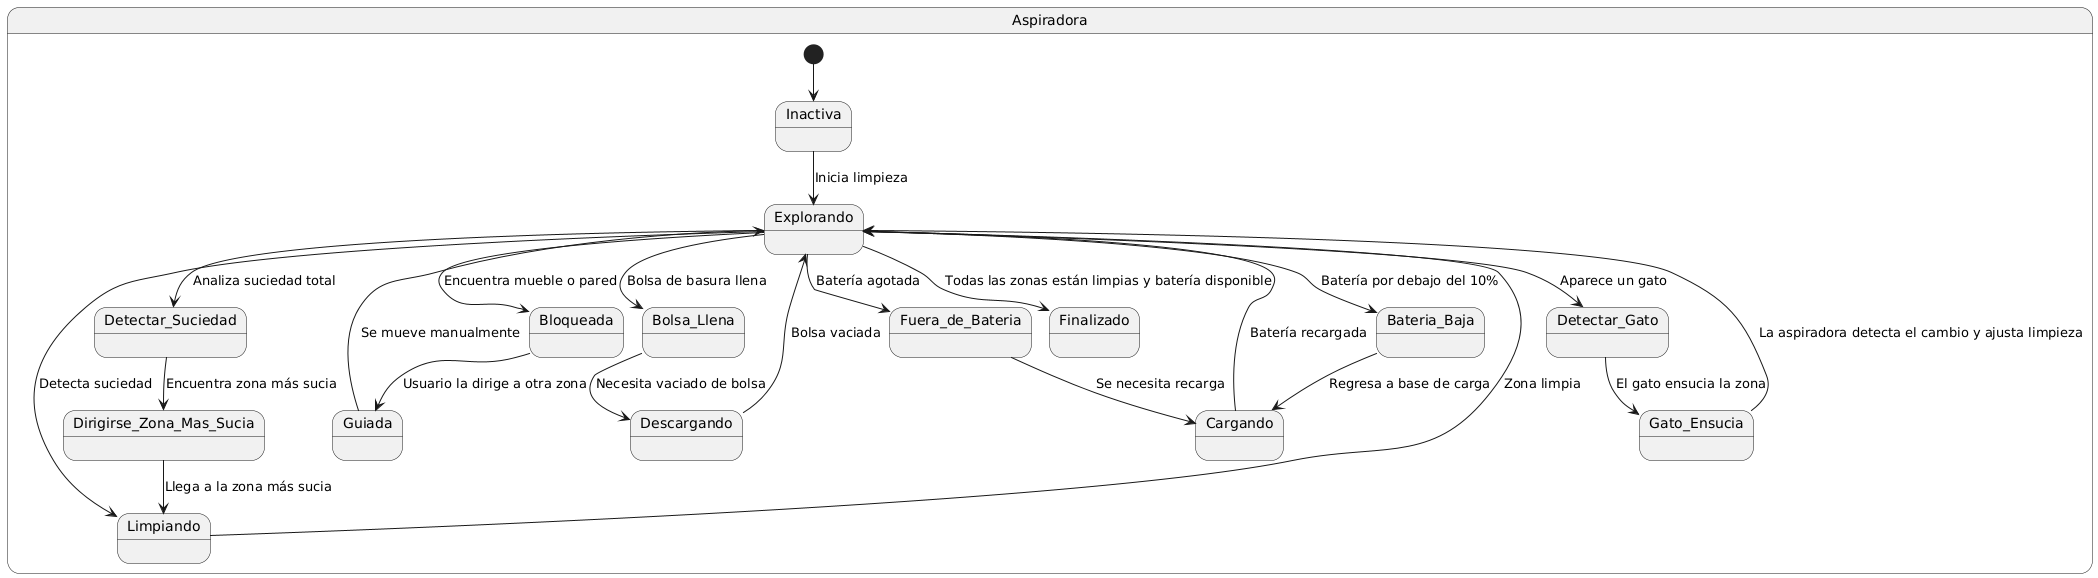

The diagram above was rendered by PlantUML. Its source (embedded in the PNG):
@startuml
state Aspiradora {

  [*] --> Inactiva

  Inactiva --> Explorando : Inicia limpieza
  Explorando --> Limpiando : Detecta suciedad
  Limpiando --> Explorando : Zona limpia

  Explorando --> Detectar_Suciedad : Analiza suciedad total
  Detectar_Suciedad --> Dirigirse_Zona_Mas_Sucia : Encuentra zona más sucia
  Dirigirse_Zona_Mas_Sucia --> Limpiando : Llega a la zona más sucia

  Explorando --> Bloqueada : Encuentra mueble o pared
  Bloqueada --> Guiada : Usuario la dirige a otra zona
  Guiada --> Explorando : Se mueve manualmente

  Explorando --> Bolsa_Llena : Bolsa de basura llena
  Bolsa_Llena --> Descargando : Necesita vaciado de bolsa
  Descargando --> Explorando : Bolsa vaciada

  Explorando --> Bateria_Baja : Batería por debajo del 10%
  Bateria_Baja --> Cargando : Regresa a base de carga
  Cargando --> Explorando : Batería recargada

  Explorando --> Fuera_de_Bateria : Batería agotada
  Fuera_de_Bateria --> Cargando : Se necesita recarga

  Explorando --> Detectar_Gato : Aparece un gato
  Detectar_Gato --> Gato_Ensucia : El gato ensucia la zona
  Gato_Ensucia --> Explorando : La aspiradora detecta el cambio y ajusta limpieza

  Explorando --> Finalizado : Todas las zonas están limpias y batería disponible
}
@enduml